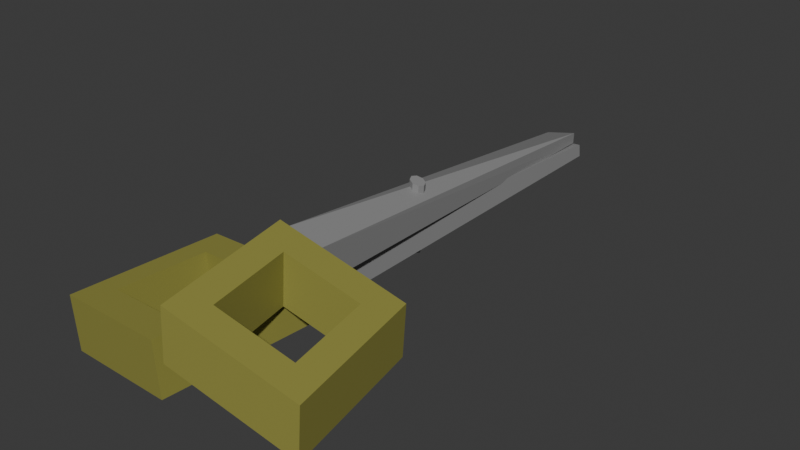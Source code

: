 # Source: scissors.blend  (saved by Blender 5.1.29; exported with 4.5.12 LTS)
import bpy
from mathutils import Matrix  # noqa: F401  (used for matrix-valued properties, if any)

bpy.ops.wm.read_factory_settings(use_empty=True)
scene = bpy.context.scene
scene.name = 'Scene'

# ---- collections
col_collection = bpy.data.collections.new('Collection'); scene.collection.children.link(col_collection)

# ---- images (referenced by path relative to the original .blend; pixels are not part of the script)
import os
ASSET_DIR = os.environ.get("B2B_ASSET_DIR", "")  # directory of the original .blend (textures are referenced by path, not embedded)
HERE = os.path.dirname(os.path.abspath(__file__))  # packed textures are extracted next to this script under _unpacked/

def load_image(name, relpath, width, height, colorspace="sRGB"):
    """Load a texture the original file referenced (path relative to the .blend, or extracted next to this script)."""
    p = next((c for c in (os.path.join(HERE, relpath), os.path.join(ASSET_DIR, relpath)) if relpath and os.path.exists(c)), "")
    if p:
        img = bpy.data.images.load(p, check_existing=True)
        img.name = name
    else:  # same state as the original file: an image datablock whose file is absent (Cycles renders it pink)
        img = bpy.data.images.new(name, width, height)
        img.source = "FILE"
        img.filepath = "//" + (relpath or name)
    img.colorspace_settings.name = colorspace
    return img
img_worm_palette_png_001 = load_image('WORM-Palette.png.001', '_unpacked/WORM-Palette.52f920b4.png', 96, 96, 'sRGB')

# ---- materials (node trees are filled in below, after node groups)
mat_worm_001 = bpy.data.materials.new('WORM.001')
mat_worm_001.use_backface_culling_lightprobe_volume = False
mat_worm_001.use_transparent_shadow = False

# ---- material node trees
mat_worm_001.use_nodes = True; mat_worm_001.node_tree.nodes.clear()
_N = mat_worm_001.node_tree.nodes; _L = mat_worm_001.node_tree.links
n0 = _N.new('ShaderNodeBsdfPrincipled'); n0.name = 'Principled BSDF'; n0.location = (10, 300)
n0.distribution = 'GGX'
n0.subsurface_method = 'RANDOM_WALK_SKIN'
n0.inputs[3].default_value = 1.45
n0.inputs[27].default_value = (0.0, 0.0, 0.0, 1.0)
n0.inputs[28].default_value = 1.0
n1 = _N.new('ShaderNodeOutputMaterial'); n1.name = 'Material Output'; n1.location = (300, 300)
n2 = _N.new('ShaderNodeTexImage'); n2.name = 'Image Texture'; n2.location = (-393, 125)
n2.image = img_worm_palette_png_001
n2.interpolation = 'Closest'
_L.new(n0.outputs[0], n1.inputs[0])
_L.new(n2.outputs[0], n0.inputs[0])
n1.is_active_output = True

# ---- world
world_world = bpy.data.worlds.new('World'); scene.world = world_world
world_world.use_nodes = True; world_world.node_tree.nodes.clear()
_N = world_world.node_tree.nodes; _L = world_world.node_tree.links
n0 = _N.new('ShaderNodeOutputWorld'); n0.name = 'World Output'; n0.location = (200, 100)
n1 = _N.new('ShaderNodeBackground'); n1.name = 'Background'; n1.location = (-200, 100)
n1.inputs[0].default_value = (0.05088, 0.05088, 0.05088, 1.0)
_L.new(n1.outputs[0], n0.inputs[0])
n0.is_active_output = True
world_world.color = (0.05088, 0.05088, 0.05088)
world_world.sun_shadow_jitter_overblur = 0.0

# ---- meshes
me_scissors_lod_1 = bpy.data.meshes.new('Scissors-LOD-1')
me_scissors_lod_1.from_pydata([(-0.09356, -0.04629, -0.000625), (-0.09668, -0.04629, 0.03478), (-0.08488, 0.05333, 0.0001399), (-0.088, 0.05333, 0.03555), (-0.01417, -0.05326, 0.006369), (-0.01729, -0.05326, 0.04178), (-0.005491, 0.04636, 0.007134), (-0.008611, 0.04636, 0.04254), (0.07247, -0.04149, 0.003278), (0.07459, -0.04104, 0.03793), (0.05511, 0.05702, 0.005774), (0.05724, 0.05747, 0.04043), (-0.006535, -0.05515, 0.03312), (-0.004411, -0.05469, 0.06778), (-0.02389, 0.04336, 0.03562), (-0.02177, 0.04381, 0.07027), (-0.07074, 0.03202, 0.001386), (-0.07595, -0.02776, 0.0009268), (-0.07907, -0.02776, 0.03634), (-0.07386, 0.03202, 0.0368), (-0.02311, 0.02783, 0.005582), (-0.02622, 0.02783, 0.04099), (-0.02831, -0.03194, 0.005123), (-0.03143, -0.03194, 0.04053), (0.04278, 0.03458, 0.01124), (0.0532, -0.02452, 0.009746), (0.05532, -0.02407, 0.0444), (0.04491, 0.03503, 0.0459), (-0.004618, 0.02639, 0.02915), (-0.002494, 0.02684, 0.0638), (0.005795, -0.03271, 0.02765), (0.007919, -0.03226, 0.06231), (-0.06244, 0.0511, 0.03602), (-0.05963, 0.0511, 0.004148), (-0.03105, 0.04859, 0.006666), (-0.03386, 0.04859, 0.03853), (0.03185, 0.05307, 0.04825), (0.02994, 0.05267, 0.01706), (0.001498, 0.04775, 0.0278), (0.003409, 0.04816, 0.05899), (-0.01084, 0.04658, 0.03878), (-0.008344, 0.04658, 0.01045), (-0.01945, 0.0442, 0.06585), (-0.02115, 0.04384, 0.03813), (-0.03104, 0.04837, 0.03557), (-0.02879, 0.04837, 0.01008), (0.0006896, 0.04768, 0.05683), (-0.0008393, 0.04736, 0.03187), (0.002432, 0.3216, 0.03081), (0.003181, 0.3216, 0.02231), (-0.02187, 0.3169, 0.03587), (-0.02206, 0.3167, 0.02714), (-0.01785, 0.3234, 0.02859), (-0.01718, 0.3234, 0.02094), (-0.002067, 0.3204, 0.03929), (-0.002246, 0.3203, 0.03143), (-0.01303, 0.155, 0.01177), (-0.01008, 0.155, 0.05942), (-0.009486, 0.1535, 0.01045), (-0.006539, 0.1535, 0.0581), (-0.008017, 0.15, 0.009899), (-0.00507, 0.15, 0.05755), (-0.009486, 0.1465, 0.01045), (-0.006539, 0.1465, 0.0581), (-0.01303, 0.145, 0.01177), (-0.01008, 0.145, 0.05942), (-0.01657, 0.1465, 0.01309), (-0.01363, 0.1465, 0.06074), (-0.01804, 0.15, 0.01363), (-0.0151, 0.15, 0.06129), (-0.01657, 0.1535, 0.01309), (-0.01363, 0.1535, 0.06074)], [], [(0, 1, 3, 2), (6, 2, 33, 34), (6, 7, 5, 4), (4, 5, 1, 0), (10, 8, 25, 24), (12, 14, 28, 30), (8, 10, 11, 9), (11, 10, 37, 36), (14, 12, 13, 15), (12, 8, 9, 13), (2, 6, 20, 16), (1, 5, 23, 18), (30, 28, 29, 31), (25, 30, 31, 26), (24, 25, 26, 27), (28, 24, 27, 29), (7, 3, 19, 21), (15, 13, 31, 29), (9, 11, 27, 26), (6, 4, 22, 20), (8, 12, 30, 25), (0, 2, 16, 17), (5, 7, 21, 23), (13, 9, 26, 31), (14, 10, 24, 28), (3, 1, 18, 19), (11, 15, 29, 27), (4, 0, 17, 22), (20, 21, 19, 16), (16, 19, 18, 17), (17, 18, 23, 22), (22, 23, 21, 20), (33, 32, 35, 34), (37, 38, 39, 36), (14, 15, 42, 43), (10, 14, 38, 37), (3, 7, 35, 32), (2, 3, 32, 33), (15, 11, 36, 39), (6, 34, 45, 41), (42, 46, 54, 50), (44, 40, 48, 52), (39, 38, 47, 46), (35, 7, 40, 44), (34, 35, 44, 45), (15, 39, 46, 42), (7, 6, 41, 40), (38, 14, 43, 47), (51, 50, 54, 55), (48, 49, 53, 52), (46, 47, 55, 54), (43, 42, 50, 51), (47, 43, 51, 55), (41, 45, 53, 49), (45, 44, 52, 53), (40, 41, 49, 48), (56, 57, 59, 58), (58, 59, 61, 60), (60, 61, 63, 62), (62, 63, 65, 64), (64, 65, 67, 66), (66, 67, 69, 68), (65, 63, 61), (68, 69, 71, 70), (70, 71, 57, 56), (58, 62, 66), (61, 59, 57), (57, 71, 61), (71, 69, 61), (69, 67, 61), (67, 65, 61), (70, 56, 58), (58, 60, 62), (62, 64, 66), (66, 68, 70), (70, 58, 66)])
_uv = me_scissors_lod_1.uv_layers.new(name='UVMap')
_uv.uv.foreach_set('vector', [0.1712, 0.9321, 0.1714, 0.9321, 0.1714, 0.9331, 0.1712, 0.9331, 0.1721, 0.9332, 0.1721, 0.934, 0.1721, 0.9337, 0.1721, 0.9335, 0.1725, 0.9329, 0.1723, 0.9329, 0.1723, 0.932, 0.1725, 0.932, 0.1732, 0.9345, 0.173, 0.9345, 0.173, 0.9338, 0.1732, 0.9338, 0.1734, 0.9329, 0.1734, 0.932, 0.1735, 0.9321, 0.1735, 0.9327, 0.1729, 0.932, 0.1729, 0.9329, 0.1728, 0.9327, 0.1728, 0.9321, 0.1721, 0.9321, 0.1712, 0.9321, 0.1712, 0.932, 0.1721, 0.932, 0.1725, 0.9347, 0.1725, 0.9345, 0.1727, 0.9345, 0.1727, 0.9347, 0.1712, 0.9331, 0.1721, 0.9331, 0.1721, 0.9332, 0.1712, 0.9332, 0.1719, 0.9334, 0.1712, 0.9334, 0.1712, 0.9332, 0.1719, 0.9332, 0.1738, 0.9336, 0.1738, 0.9343, 0.1736, 0.9342, 0.1736, 0.9338, 0.1727, 0.9336, 0.1727, 0.9343, 0.1725, 0.9342, 0.1725, 0.9338, 0.1714, 0.9342, 0.1714, 0.9347, 0.1712, 0.9347, 0.1712, 0.9342, 0.1719, 0.9346, 0.1719, 0.9342, 0.1721, 0.9342, 0.1721, 0.9346, 0.1716, 0.9347, 0.1716, 0.9342, 0.1717, 0.9342, 0.1717, 0.9347, 0.174, 0.9345, 0.1736, 0.9345, 0.1736, 0.9343, 0.174, 0.9343, 0.1717, 0.9334, 0.1717, 0.9342, 0.1716, 0.934, 0.1716, 0.9336, 0.1731, 0.9329, 0.1731, 0.9338, 0.173, 0.9336, 0.173, 0.9331, 0.1731, 0.932, 0.1731, 0.9329, 0.1729, 0.9327, 0.1729, 0.9321, 0.1732, 0.932, 0.1732, 0.9329, 0.1731, 0.9327, 0.1731, 0.9321, 0.1717, 0.9321, 0.1717, 0.9329, 0.1716, 0.9327, 0.1716, 0.9323, 0.1737, 0.932, 0.1737, 0.9329, 0.1735, 0.9327, 0.1735, 0.9321, 0.1734, 0.9329, 0.1734, 0.9338, 0.1733, 0.9336, 0.1733, 0.9331, 0.1725, 0.9329, 0.1725, 0.9336, 0.1723, 0.9335, 0.1723, 0.933, 0.1714, 0.9334, 0.1714, 0.9342, 0.1712, 0.934, 0.1712, 0.9336, 0.1739, 0.9329, 0.1739, 0.9338, 0.1738, 0.9336, 0.1738, 0.9331, 0.173, 0.9329, 0.173, 0.9336, 0.1728, 0.9335, 0.1728, 0.933, 0.1736, 0.9336, 0.1736, 0.9329, 0.1738, 0.933, 0.1738, 0.9335, 0.1732, 0.9345, 0.1732, 0.9347, 0.1727, 0.9347, 0.1727, 0.9345, 0.1739, 0.9318, 0.1739, 0.932, 0.1734, 0.932, 0.1734, 0.9318, 0.1742, 0.9324, 0.174, 0.9324, 0.174, 0.932, 0.1742, 0.932, 0.1721, 0.934, 0.1723, 0.934, 0.1723, 0.9345, 0.1721, 0.9345, 0.1719, 0.9321, 0.1721, 0.9321, 0.1721, 0.9324, 0.1719, 0.9324, 0.1719, 0.9327, 0.1719, 0.9324, 0.1721, 0.9324, 0.1721, 0.9327, 0.1721, 0.9329, 0.1721, 0.9327, 0.1721, 0.9327, 0.1721, 0.9328, 0.1723, 0.9331, 0.1723, 0.9338, 0.1723, 0.9336, 0.1723, 0.9333, 0.1721, 0.9321, 0.1721, 0.9329, 0.1721, 0.9326, 0.1721, 0.9324, 0.1742, 0.9318, 0.1742, 0.932, 0.1739, 0.932, 0.1739, 0.9318, 0.1723, 0.9338, 0.1723, 0.9345, 0.1723, 0.9343, 0.1723, 0.934, 0.1727, 0.9338, 0.1727, 0.934, 0.1727, 0.934, 0.1727, 0.9338, 0.2199, 0.9739, 0.2188, 0.9737, 0.2188, 0.9588, 0.2199, 0.9589, 0.2166, 0.9738, 0.2155, 0.9739, 0.2155, 0.9588, 0.2166, 0.9588, 0.1728, 0.9338, 0.1728, 0.934, 0.1727, 0.9339, 0.1727, 0.9338, 0.1727, 0.9338, 0.1727, 0.934, 0.1727, 0.934, 0.1727, 0.9338, 0.1721, 0.9327, 0.1721, 0.9328, 0.172, 0.9328, 0.172, 0.9327, 0.1727, 0.9338, 0.1727, 0.934, 0.1727, 0.934, 0.1727, 0.9338, 0.172, 0.9327, 0.172, 0.9329, 0.1719, 0.9328, 0.1719, 0.9327, 0.1721, 0.9335, 0.1721, 0.9337, 0.1721, 0.9337, 0.1721, 0.9335, 0.2246, 0.9614, 0.2243, 0.9614, 0.2243, 0.9603, 0.2246, 0.9603, 0.225, 0.9697, 0.225, 0.97, 0.2239, 0.97, 0.2239, 0.9697, 0.2325, 0.9764, 0.2325, 0.9772, 0.2177, 0.9769, 0.2177, 0.9766, 0.2239, 0.9737, 0.223, 0.9737, 0.2236, 0.9588, 0.2239, 0.9588, 0.2199, 0.9589, 0.221, 0.9588, 0.221, 0.9737, 0.2199, 0.9739, 0.2144, 0.9588, 0.2155, 0.9588, 0.2155, 0.9739, 0.2144, 0.9738, 0.2326, 0.978, 0.2326, 0.9787, 0.2177, 0.9785, 0.2177, 0.9783, 0.2328, 0.9739, 0.2328, 0.9748, 0.2177, 0.9744, 0.2177, 0.9742, 0.2239, 0.9603, 0.2239, 0.9588, 0.2241, 0.9588, 0.2241, 0.9603, 0.2241, 0.9678, 0.2241, 0.9663, 0.2243, 0.9663, 0.2243, 0.9678, 0.2239, 0.9678, 0.2239, 0.9663, 0.2241, 0.9663, 0.2241, 0.9678, 0.2241, 0.9603, 0.2241, 0.9588, 0.2243, 0.9588, 0.2243, 0.9603, 0.2241, 0.9633, 0.2241, 0.9618, 0.2243, 0.9618, 0.2243, 0.9633, 0.2243, 0.9603, 0.2243, 0.9618, 0.2241, 0.9618, 0.2241, 0.9603, 0.2243, 0.9621, 0.2243, 0.9619, 0.2245, 0.9618, 0.2239, 0.9693, 0.2254, 0.9693, 0.2254, 0.9695, 0.2239, 0.9695, 0.2241, 0.9618, 0.2241, 0.9633, 0.2239, 0.9633, 0.2239, 0.9618, 0.2248, 0.9631, 0.2245, 0.9633, 0.2243, 0.9629, 0.2245, 0.9618, 0.2247, 0.9618, 0.2248, 0.9619, 0.2248, 0.9619, 0.2248, 0.9621, 0.2245, 0.9618, 0.2248, 0.9621, 0.2247, 0.9623, 0.2245, 0.9618, 0.2247, 0.9623, 0.2245, 0.9623, 0.2245, 0.9618, 0.2245, 0.9623, 0.2243, 0.9621, 0.2245, 0.9618, 0.2247, 0.9628, 0.2248, 0.9629, 0.2248, 0.9631, 0.2248, 0.9631, 0.2247, 0.9633, 0.2245, 0.9633, 0.2245, 0.9633, 0.2243, 0.9631, 0.2243, 0.9629, 0.2243, 0.9629, 0.2245, 0.9628, 0.2247, 0.9628, 0.2247, 0.9628, 0.2248, 0.9631, 0.2243, 0.9629])
me_scissors_lod_1.materials.append(mat_worm_001)
me_scissors_lod_1.update()

# ---- objects
ob_scissors_lod_1 = bpy.data.objects.new('Scissors-LOD-1', me_scissors_lod_1)

# ---- transforms, parenting, visibility, modifiers, constraints
ob_scissors_lod_1.location = (0.0, 0.0, 0.0)

# ---- collection membership
col_collection.objects.link(ob_scissors_lod_1)

# ---- scene / render settings (as saved in the file)
scene.frame_start = 1; scene.frame_end = 250; scene.frame_set(1)
scene.render.engine = 'BLENDER_EEVEE_NEXT'
scene.render.bake_bias = 0.0
scene.render.bake_samples = 0
scene.cycles.sampling_pattern = 'TABULATED_SOBOL'
scene.eevee.use_volume_custom_range = False
bpy.context.view_layer.update()

# ---- added for rendering (the .blend has no active camera and no usable light): camera, sun
cam_auto = bpy.data.cameras.new('AutoCamera')
cam_auto.lens = 50.0
cam_auto.sensor_width = 36.0
cam_auto.clip_end = 1000.0
ob_auto_camera = bpy.data.objects.new('AutoCamera', cam_auto)
scene.collection.objects.link(ob_auto_camera)
ob_auto_camera.location = (0.378907, -0.333831, 0.346785)
ob_auto_camera.rotation_euler = (1.09748, -7.21219e-08, 0.694738)
scene.camera = ob_auto_camera
light_auto_sun = bpy.data.lights.new('AutoSun', 'SUN')
light_auto_sun.energy = 3.0
light_auto_sun.angle = 0.0523599
ob_auto_sun = bpy.data.objects.new('AutoSun', light_auto_sun)
scene.collection.objects.link(ob_auto_sun)
ob_auto_sun.rotation_euler = (0.872665, 0.174533, 0.523599)
bpy.context.view_layer.update()
